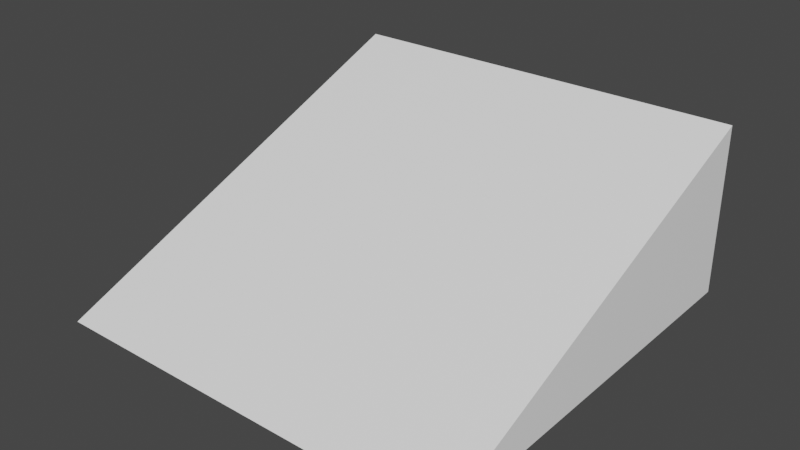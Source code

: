 # Source: RoofSideH2.blend  (saved by Blender 2.82.7; exported with 4.5.12 LTS)
import bpy
from mathutils import Matrix  # noqa: F401  (used for matrix-valued properties, if any)

bpy.ops.wm.read_factory_settings(use_empty=True)
scene = bpy.context.scene
scene.name = 'Scene'

# ---- materials (node trees are filled in below, after node groups)
mat_top = bpy.data.materials.new('Top')
mat_top.alpha_threshold = 0.0
mat_top.use_transparent_shadow = False
mat_top.line_color = (0.0, 0.0, 0.0, 1.0)
mat_bottom = bpy.data.materials.new('Bottom')
mat_bottom.use_transparent_shadow = False

# ---- material node trees
mat_top.use_nodes = True; mat_top.node_tree.nodes.clear()
_N = mat_top.node_tree.nodes; _L = mat_top.node_tree.links
n0 = _N.new('ShaderNodeOutputMaterial'); n0.name = 'Material Output'; n0.location = (300, 300)
n1 = _N.new('ShaderNodeBsdfPrincipled'); n1.name = 'Principled BSDF'; n1.location = (10, 300)
n1.distribution = 'GGX'
n1.subsurface_method = 'BURLEY'
n1.inputs[0].default_value = (1.0, 1.0, 1.0, 1.0)
n1.inputs[2].default_value = 0.4
n1.inputs[3].default_value = 1.45
n1.inputs[27].default_value = (0.0, 0.0, 0.0, 1.0)
n1.inputs[28].default_value = 1.0
_L.new(n1.outputs[0], n0.inputs[0])
n0.is_active_output = True
mat_bottom.use_nodes = True; mat_bottom.node_tree.nodes.clear()
_N = mat_bottom.node_tree.nodes; _L = mat_bottom.node_tree.links
n0 = _N.new('ShaderNodeOutputMaterial'); n0.name = 'Material Output'; n0.location = (300, 300)
n1 = _N.new('ShaderNodeBsdfPrincipled'); n1.name = 'Principled BSDF'; n1.location = (10, 300)
n1.distribution = 'GGX'
n1.subsurface_method = 'BURLEY'
n1.inputs[0].default_value = (1.0, 1.0, 1.0, 1.0)
n1.inputs[3].default_value = 1.45
n1.inputs[27].default_value = (0.0, 0.0, 0.0, 1.0)
n1.inputs[28].default_value = 1.0
_L.new(n1.outputs[0], n0.inputs[0])
n0.is_active_output = True

# ---- world
world_world = bpy.data.worlds.new('World'); scene.world = world_world
world_world.use_nodes = True; world_world.node_tree.nodes.clear()
_N = world_world.node_tree.nodes; _L = world_world.node_tree.links
n0 = _N.new('ShaderNodeOutputWorld'); n0.name = 'World Output'; n0.location = (300, 300)
n1 = _N.new('ShaderNodeBackground'); n1.name = 'Background'; n1.location = (10, 300)
n1.inputs[0].default_value = (0.05088, 0.05088, 0.05088, 1.0)
_L.new(n1.outputs[0], n0.inputs[0])
n0.is_active_output = True
world_world.color = (0.05088, 0.05088, 0.05088)
world_world.use_sun_shadow = False
world_world.sun_shadow_jitter_overblur = 0.0

# ---- meshes
me_roof = bpy.data.meshes.new('Roof')
me_roof.from_pydata([(0.5, 0.5, 0.4084), (0.5, 0.5, 0.0), (0.5, -0.5, 0.0), (-0.5, 0.5, 0.4084), (-0.5, 0.5, 0.0), (-0.5, -0.5, 0.0), (-0.5, 0.5, 0.4084), (0.5, 0.5, 0.4084), (0.5, 0.5, 0.0), (0.5, 0.5, 0.4084), (-0.5, -0.5, 0.0), (0.5, -0.5, 0.0), (0.5, -0.5, 0.0), (0.5, 0.5, 0.0), (-0.5, 0.5, 0.0), (-0.5, -0.5, 0.0), (-0.5, 0.5, 0.4084), (-0.5, 0.5, 0.0), (0.5, 0.0, 0.0), (-0.5, 0.0, 0.0), (0.5, 0.0, 0.0), (-0.5, 0.0, 0.0)], [], [(0, 3, 5, 11), (10, 6, 14), (21, 20, 12, 15), (13, 7, 2), (17, 16, 9, 1), (4, 8, 18, 19)])
me_roof.polygons.foreach_set('material_index', [0, 0, 1, 0, 1, 1])
_uv = me_roof.uv_layers.new(name='UVMap')
_uv.uv.foreach_set('vector', [0.9844, 0.6596, 0.5, 1.0, 0.01562, 0.3404, 0.5, 0.0, 0.5312, 0.02128, 1.0, 0.6596, 1.0, 0.3404, 1.0, 0.9688, 0.5, 0.4375, 0.5, 0.0, 1.0, 0.5, 1.0, 0.3404, 1.0, 0.6596, 0.5312, 0.02128, 1.0, 0.5, 1.0, 0.9688, 0.5, 0.4375, 0.5, 0.0, 1.0, 0.9688, 0.5, 0.4375, 0.5, 0.0, 1.0, 0.5])
me_roof.materials.append(mat_top)
me_roof.materials.append(mat_bottom)
me_roof.use_remesh_preserve_volume = False
me_roof.use_remesh_preserve_attributes = False
me_roof.use_mirror_vertex_groups = False
me_roof.update()

# ---- objects
ob_roof = bpy.data.objects.new('Roof', me_roof)

# ---- transforms, parenting, visibility, modifiers, constraints
ob_roof.location = (0.0, 0.0, 0.0)
ob_roof.lock_rotations_4d = False
ob_roof.empty_display_type = 'ARROWS'
ob_roof.lineart.crease_threshold = 0.0

# ---- collection membership
scene.collection.objects.link(ob_roof)

# ---- scene / render settings (as saved in the file)
scene.frame_start = 1; scene.frame_end = 250; scene.frame_set(1)
scene.render.engine = 'BLENDER_EEVEE_NEXT'
scene.cycles.use_denoising = False
scene.cycles.samples = 128
scene.cycles.sampling_pattern = 'TABULATED_SOBOL'
scene.cycles.use_adaptive_sampling = False
scene.cycles.use_light_tree = False
scene.view_settings.view_transform = 'Filmic'
bpy.context.view_layer.update()

# ---- added for rendering (the .blend has no active camera and no usable light): camera, sun
cam_auto = bpy.data.cameras.new('AutoCamera')
cam_auto.lens = 50.0
cam_auto.sensor_width = 36.0
cam_auto.clip_end = 1000.0
ob_auto_camera = bpy.data.objects.new('AutoCamera', cam_auto)
scene.collection.objects.link(ob_auto_camera)
ob_auto_camera.location = (1.36193, -1.63432, 1.29375)
ob_auto_camera.rotation_euler = (1.09748, -7.21219e-08, 0.694738)
scene.camera = ob_auto_camera
light_auto_sun = bpy.data.lights.new('AutoSun', 'SUN')
light_auto_sun.energy = 3.0
light_auto_sun.angle = 0.0523599
ob_auto_sun = bpy.data.objects.new('AutoSun', light_auto_sun)
scene.collection.objects.link(ob_auto_sun)
ob_auto_sun.rotation_euler = (0.872665, 0.174533, 0.523599)
bpy.context.view_layer.update()
